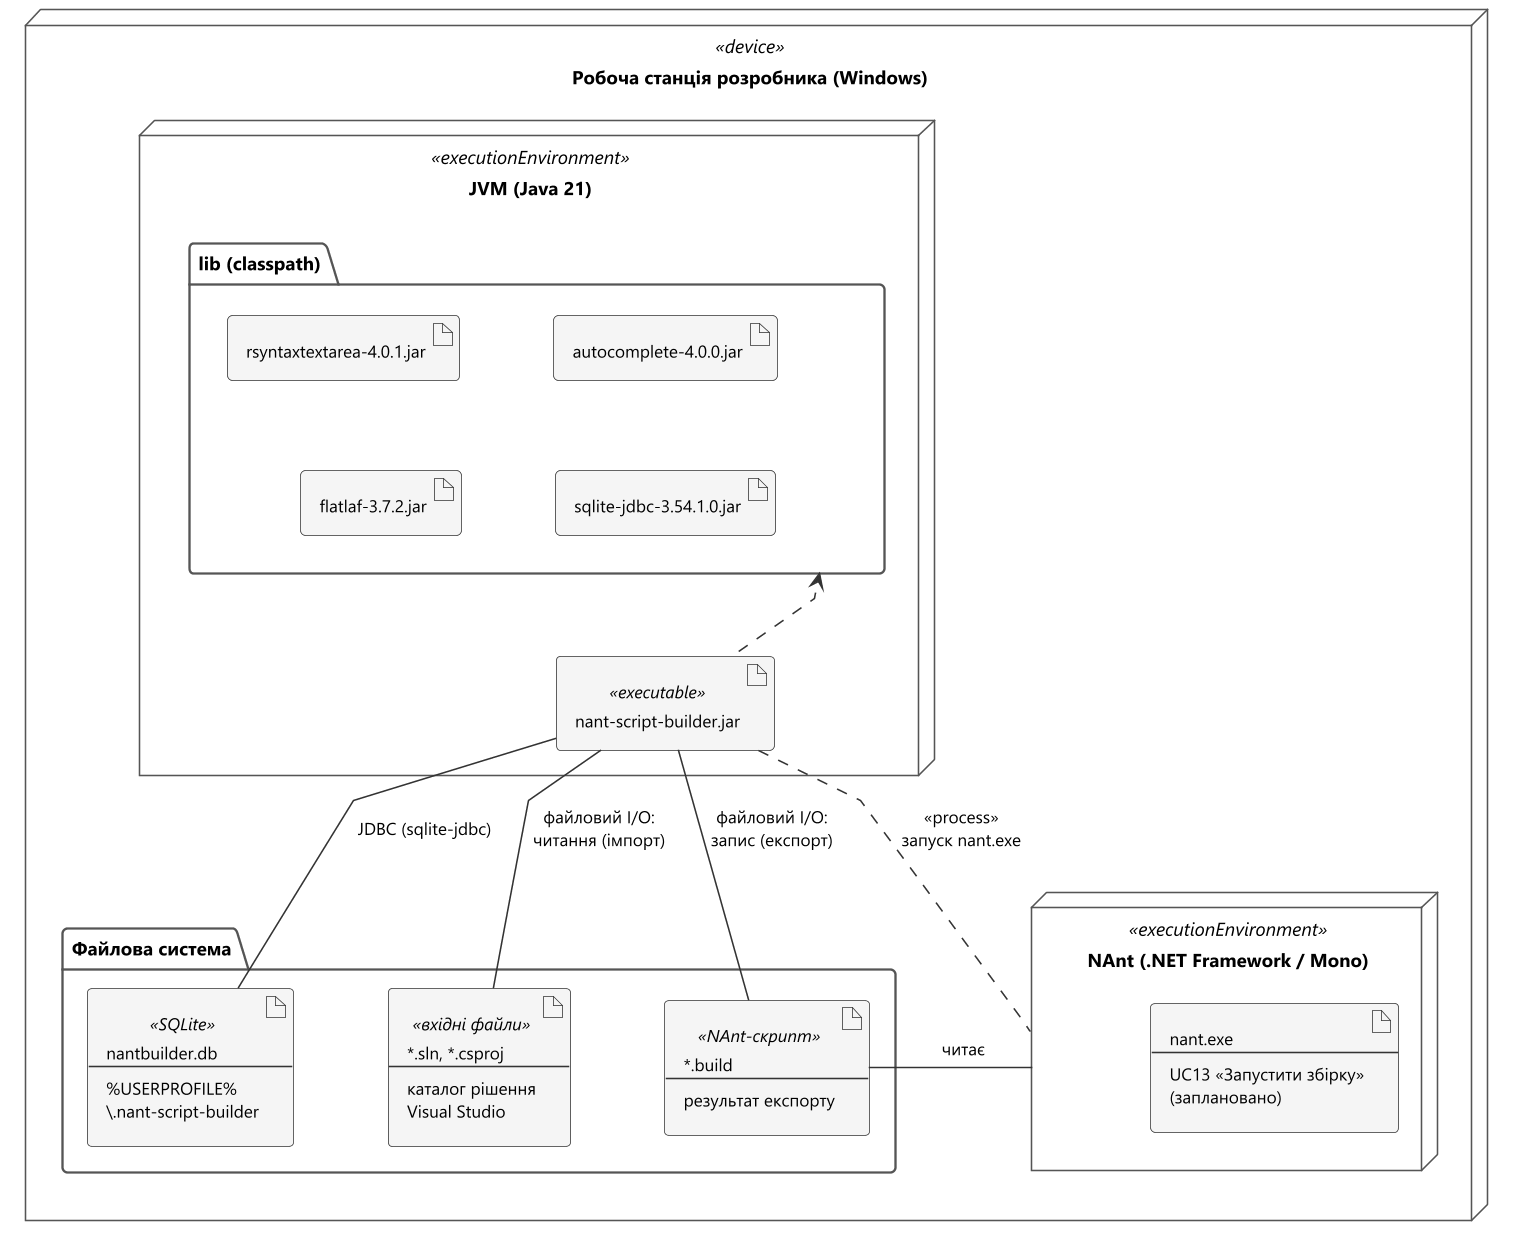

The diagram above was rendered by PlantUML. Its source (embedded in the PNG):
@startuml 06-deployment
' Лаб. 3 — діаграма розгортання
!include _style.iuml
skinparam ranksep 55
skinparam nodesep 60
skinparam linetype polyline
skinparam node {
  FontSize 12
}
skinparam artifact {
  FontSize 11
}

node "Робоча станція розробника (Windows)" <<device>> as PC {

  node "JVM (Java 21)" <<executionEnvironment>> as JVM {
    artifact "nant-script-builder.jar" <<executable>> as JAR
    folder "lib (classpath)" as LIBS {
      artifact "rsyntaxtextarea-4.0.1.jar" as LIB1
      artifact "autocomplete-4.0.0.jar" as LIB2
      artifact "flatlaf-3.7.2.jar" as LIB3
      artifact "sqlite-jdbc-3.54.1.0.jar" as LIB4
    }
  }

  folder "Файлова система" as FS {
    artifact DBFILE <<SQLite>> [
      nantbuilder.db
      ----
      %USERPROFILE%
      \.nant-script-builder
    ]
    artifact SLN <<вхідні файли>> [
      ~*.sln, ~*.csproj
      ----
      каталог рішення
      Visual Studio
    ]
    artifact BUILD <<NAnt-скрипт>> [
      ~*.build
      ----
      результат експорту
    ]
  }

  node "NAnt (.NET Framework / Mono)" <<executionEnvironment>> as NANTENV {
    artifact NANT [
      nant.exe
      ----
      UC13 «Запустити збірку»
      (заплановано)
    ]
  }
}

' бібліотеки 2 × 2
LIB1 -[hidden]right- LIB2
LIB3 -[hidden]right- LIB4
LIB1 -[hidden]down- LIB3
LIB2 -[hidden]down- LIB4
LIB3 -[hidden]down- JAR
LIB4 -[hidden]down- JAR
JAR .up.> LIBS

JAR -- DBFILE : JDBC (sqlite-jdbc)
JAR -- SLN : файловий I/O:\nчитання (імпорт)
JAR -- BUILD : файловий I/O:\nзапис (експорт)
BUILD -[norank]- NANTENV : читає
JAR .. NANTENV : <<process>>\nзапуск nant.exe

@enduml